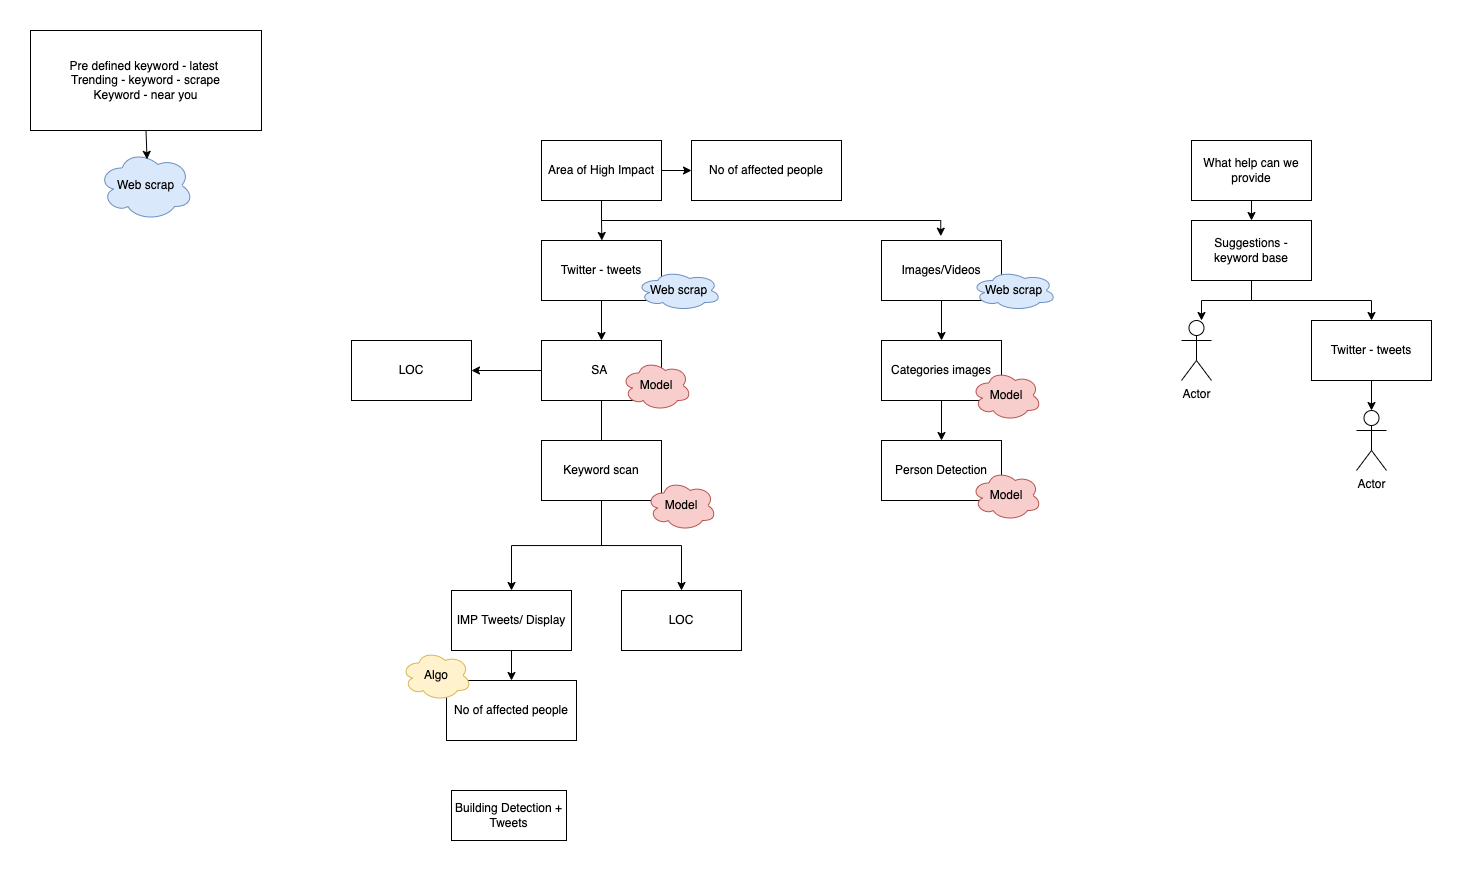

The diagram above was exported from draw.io. Its source (the exported page's mxGraphModel, read from the mxfile embedded in the PNG):
<mxGraphModel dx="2328" dy="806" grid="1" gridSize="10" guides="1" tooltips="1" connect="1" arrows="1" fold="1" page="1" pageScale="1" pageWidth="827" pageHeight="1169" math="0" shadow="0">
  <root>
    <mxCell id="ABRJsEfVSWevK8qTIMaY-0" />
    <mxCell id="ABRJsEfVSWevK8qTIMaY-1" parent="ABRJsEfVSWevK8qTIMaY-0" />
    <mxCell id="w7W_AyCQGPP2PRqfe5Fr-1" style="edgeStyle=orthogonalEdgeStyle;rounded=0;orthogonalLoop=1;jettySize=auto;html=1;exitX=0.5;exitY=1;exitDx=0;exitDy=0;" parent="ABRJsEfVSWevK8qTIMaY-1" source="w7W_AyCQGPP2PRqfe5Fr-0" edge="1">
      <mxGeometry relative="1" as="geometry">
        <mxPoint x="110.33333333333326" y="230" as="targetPoint" />
      </mxGeometry>
    </mxCell>
    <mxCell id="2WSzGP_D3XQAcjcHGqxD-11" style="edgeStyle=orthogonalEdgeStyle;rounded=0;orthogonalLoop=1;jettySize=auto;html=1;exitX=0.5;exitY=1;exitDx=0;exitDy=0;entryX=0.494;entryY=-0.072;entryDx=0;entryDy=0;entryPerimeter=0;" parent="ABRJsEfVSWevK8qTIMaY-1" source="w7W_AyCQGPP2PRqfe5Fr-0" target="2WSzGP_D3XQAcjcHGqxD-10" edge="1">
      <mxGeometry relative="1" as="geometry" />
    </mxCell>
    <mxCell id="2WSzGP_D3XQAcjcHGqxD-18" style="edgeStyle=orthogonalEdgeStyle;rounded=0;orthogonalLoop=1;jettySize=auto;html=1;exitX=1;exitY=0.5;exitDx=0;exitDy=0;entryX=0;entryY=0.5;entryDx=0;entryDy=0;" parent="ABRJsEfVSWevK8qTIMaY-1" source="w7W_AyCQGPP2PRqfe5Fr-0" target="2WSzGP_D3XQAcjcHGqxD-17" edge="1">
      <mxGeometry relative="1" as="geometry" />
    </mxCell>
    <mxCell id="w7W_AyCQGPP2PRqfe5Fr-0" value="Area of High Impact" style="whiteSpace=wrap;html=1;" parent="ABRJsEfVSWevK8qTIMaY-1" vertex="1">
      <mxGeometry x="50" y="130" width="120" height="60" as="geometry" />
    </mxCell>
    <mxCell id="2WSzGP_D3XQAcjcHGqxD-2" value="" style="edgeStyle=orthogonalEdgeStyle;rounded=0;orthogonalLoop=1;jettySize=auto;html=1;" parent="ABRJsEfVSWevK8qTIMaY-1" target="2WSzGP_D3XQAcjcHGqxD-1" edge="1">
      <mxGeometry relative="1" as="geometry">
        <mxPoint x="110" y="289.9999999999999" as="sourcePoint" />
      </mxGeometry>
    </mxCell>
    <mxCell id="2WSzGP_D3XQAcjcHGqxD-3" style="edgeStyle=orthogonalEdgeStyle;rounded=0;orthogonalLoop=1;jettySize=auto;html=1;exitX=0.5;exitY=1;exitDx=0;exitDy=0;" parent="ABRJsEfVSWevK8qTIMaY-1" source="2WSzGP_D3XQAcjcHGqxD-1" edge="1">
      <mxGeometry relative="1" as="geometry">
        <mxPoint x="110.33333333333326" y="470" as="targetPoint" />
      </mxGeometry>
    </mxCell>
    <mxCell id="2WSzGP_D3XQAcjcHGqxD-27" style="edgeStyle=orthogonalEdgeStyle;rounded=0;orthogonalLoop=1;jettySize=auto;html=1;exitX=0;exitY=0.5;exitDx=0;exitDy=0;entryX=1;entryY=0.5;entryDx=0;entryDy=0;" parent="ABRJsEfVSWevK8qTIMaY-1" source="2WSzGP_D3XQAcjcHGqxD-1" target="2WSzGP_D3XQAcjcHGqxD-26" edge="1">
      <mxGeometry relative="1" as="geometry" />
    </mxCell>
    <mxCell id="2WSzGP_D3XQAcjcHGqxD-1" value="SA&amp;nbsp;" style="whiteSpace=wrap;html=1;" parent="ABRJsEfVSWevK8qTIMaY-1" vertex="1">
      <mxGeometry x="50" y="330" width="120" height="60" as="geometry" />
    </mxCell>
    <mxCell id="2WSzGP_D3XQAcjcHGqxD-7" style="edgeStyle=orthogonalEdgeStyle;rounded=0;orthogonalLoop=1;jettySize=auto;html=1;exitX=0.5;exitY=1;exitDx=0;exitDy=0;entryX=0.5;entryY=0;entryDx=0;entryDy=0;" parent="ABRJsEfVSWevK8qTIMaY-1" source="2WSzGP_D3XQAcjcHGqxD-4" target="2WSzGP_D3XQAcjcHGqxD-6" edge="1">
      <mxGeometry relative="1" as="geometry" />
    </mxCell>
    <mxCell id="2WSzGP_D3XQAcjcHGqxD-9" style="edgeStyle=orthogonalEdgeStyle;rounded=0;orthogonalLoop=1;jettySize=auto;html=1;exitX=0.5;exitY=1;exitDx=0;exitDy=0;entryX=0.5;entryY=0;entryDx=0;entryDy=0;" parent="ABRJsEfVSWevK8qTIMaY-1" source="2WSzGP_D3XQAcjcHGqxD-4" target="2WSzGP_D3XQAcjcHGqxD-8" edge="1">
      <mxGeometry relative="1" as="geometry" />
    </mxCell>
    <mxCell id="2WSzGP_D3XQAcjcHGqxD-4" value="Keyword scan" style="whiteSpace=wrap;html=1;" parent="ABRJsEfVSWevK8qTIMaY-1" vertex="1">
      <mxGeometry x="50" y="430" width="120" height="60" as="geometry" />
    </mxCell>
    <mxCell id="2WSzGP_D3XQAcjcHGqxD-6" value="LOC" style="whiteSpace=wrap;html=1;" parent="ABRJsEfVSWevK8qTIMaY-1" vertex="1">
      <mxGeometry x="130" y="580" width="120" height="60" as="geometry" />
    </mxCell>
    <mxCell id="2WSzGP_D3XQAcjcHGqxD-19" style="edgeStyle=orthogonalEdgeStyle;rounded=0;orthogonalLoop=1;jettySize=auto;html=1;exitX=0.5;exitY=1;exitDx=0;exitDy=0;" parent="ABRJsEfVSWevK8qTIMaY-1" source="2WSzGP_D3XQAcjcHGqxD-8" edge="1">
      <mxGeometry relative="1" as="geometry">
        <mxPoint x="20" y="670" as="targetPoint" />
      </mxGeometry>
    </mxCell>
    <mxCell id="2WSzGP_D3XQAcjcHGqxD-8" value="IMP Tweets/ Display" style="whiteSpace=wrap;html=1;" parent="ABRJsEfVSWevK8qTIMaY-1" vertex="1">
      <mxGeometry x="-40" y="580" width="120" height="60" as="geometry" />
    </mxCell>
    <mxCell id="2WSzGP_D3XQAcjcHGqxD-13" style="edgeStyle=orthogonalEdgeStyle;rounded=0;orthogonalLoop=1;jettySize=auto;html=1;exitX=0.5;exitY=1;exitDx=0;exitDy=0;entryX=0.5;entryY=0;entryDx=0;entryDy=0;" parent="ABRJsEfVSWevK8qTIMaY-1" source="2WSzGP_D3XQAcjcHGqxD-10" target="2WSzGP_D3XQAcjcHGqxD-12" edge="1">
      <mxGeometry relative="1" as="geometry" />
    </mxCell>
    <mxCell id="2WSzGP_D3XQAcjcHGqxD-10" value="Images/Videos" style="whiteSpace=wrap;html=1;" parent="ABRJsEfVSWevK8qTIMaY-1" vertex="1">
      <mxGeometry x="390" y="230" width="120" height="60" as="geometry" />
    </mxCell>
    <mxCell id="2WSzGP_D3XQAcjcHGqxD-14" style="edgeStyle=orthogonalEdgeStyle;rounded=0;orthogonalLoop=1;jettySize=auto;html=1;exitX=0.5;exitY=1;exitDx=0;exitDy=0;" parent="ABRJsEfVSWevK8qTIMaY-1" source="2WSzGP_D3XQAcjcHGqxD-12" edge="1">
      <mxGeometry relative="1" as="geometry">
        <mxPoint x="450" y="430" as="targetPoint" />
      </mxGeometry>
    </mxCell>
    <mxCell id="2WSzGP_D3XQAcjcHGqxD-12" value="Categories images" style="whiteSpace=wrap;html=1;" parent="ABRJsEfVSWevK8qTIMaY-1" vertex="1">
      <mxGeometry x="390" y="330" width="120" height="60" as="geometry" />
    </mxCell>
    <mxCell id="2WSzGP_D3XQAcjcHGqxD-15" value="Person Detection" style="whiteSpace=wrap;html=1;" parent="ABRJsEfVSWevK8qTIMaY-1" vertex="1">
      <mxGeometry x="390" y="430" width="120" height="60" as="geometry" />
    </mxCell>
    <mxCell id="2WSzGP_D3XQAcjcHGqxD-17" value="No of affected people" style="whiteSpace=wrap;html=1;" parent="ABRJsEfVSWevK8qTIMaY-1" vertex="1">
      <mxGeometry x="200" y="130" width="150" height="60" as="geometry" />
    </mxCell>
    <mxCell id="2WSzGP_D3XQAcjcHGqxD-20" value="No of affected people" style="whiteSpace=wrap;html=1;" parent="ABRJsEfVSWevK8qTIMaY-1" vertex="1">
      <mxGeometry x="-45" y="670" width="130" height="60" as="geometry" />
    </mxCell>
    <mxCell id="2WSzGP_D3XQAcjcHGqxD-23" value="Building Detection + Tweets" style="whiteSpace=wrap;html=1;" parent="ABRJsEfVSWevK8qTIMaY-1" vertex="1">
      <mxGeometry x="-40" y="780" width="115" height="50" as="geometry" />
    </mxCell>
    <mxCell id="2WSzGP_D3XQAcjcHGqxD-26" value="LOC" style="whiteSpace=wrap;html=1;" parent="ABRJsEfVSWevK8qTIMaY-1" vertex="1">
      <mxGeometry x="-140" y="330" width="120" height="60" as="geometry" />
    </mxCell>
    <mxCell id="2WSzGP_D3XQAcjcHGqxD-28" value="Model" style="ellipse;shape=cloud;whiteSpace=wrap;html=1;fillColor=#f8cecc;strokeColor=#b85450;" parent="ABRJsEfVSWevK8qTIMaY-1" vertex="1">
      <mxGeometry x="130" y="350" width="70" height="50" as="geometry" />
    </mxCell>
    <mxCell id="2WSzGP_D3XQAcjcHGqxD-29" value="Model" style="ellipse;shape=cloud;whiteSpace=wrap;html=1;fillColor=#f8cecc;strokeColor=#b85450;" parent="ABRJsEfVSWevK8qTIMaY-1" vertex="1">
      <mxGeometry x="155" y="470" width="70" height="50" as="geometry" />
    </mxCell>
    <mxCell id="2WSzGP_D3XQAcjcHGqxD-30" value="Model" style="ellipse;shape=cloud;whiteSpace=wrap;html=1;fillColor=#f8cecc;strokeColor=#b85450;" parent="ABRJsEfVSWevK8qTIMaY-1" vertex="1">
      <mxGeometry x="480" y="360" width="70" height="50" as="geometry" />
    </mxCell>
    <mxCell id="2WSzGP_D3XQAcjcHGqxD-31" value="Model" style="ellipse;shape=cloud;whiteSpace=wrap;html=1;fillColor=#f8cecc;strokeColor=#b85450;" parent="ABRJsEfVSWevK8qTIMaY-1" vertex="1">
      <mxGeometry x="480" y="460" width="70" height="50" as="geometry" />
    </mxCell>
    <mxCell id="2WSzGP_D3XQAcjcHGqxD-32" value="Algo" style="ellipse;shape=cloud;whiteSpace=wrap;html=1;fillColor=#fff2cc;strokeColor=#d6b656;" parent="ABRJsEfVSWevK8qTIMaY-1" vertex="1">
      <mxGeometry x="-90" y="640" width="70" height="50" as="geometry" />
    </mxCell>
    <mxCell id="2WSzGP_D3XQAcjcHGqxD-36" style="edgeStyle=orthogonalEdgeStyle;rounded=0;orthogonalLoop=1;jettySize=auto;html=1;exitX=0.5;exitY=1;exitDx=0;exitDy=0;entryX=0.5;entryY=0;entryDx=0;entryDy=0;" parent="ABRJsEfVSWevK8qTIMaY-1" source="2WSzGP_D3XQAcjcHGqxD-33" target="2WSzGP_D3XQAcjcHGqxD-34" edge="1">
      <mxGeometry relative="1" as="geometry" />
    </mxCell>
    <mxCell id="2WSzGP_D3XQAcjcHGqxD-33" value="What help can we provide" style="whiteSpace=wrap;html=1;" parent="ABRJsEfVSWevK8qTIMaY-1" vertex="1">
      <mxGeometry x="700" y="130" width="120" height="60" as="geometry" />
    </mxCell>
    <mxCell id="2WSzGP_D3XQAcjcHGqxD-37" style="edgeStyle=orthogonalEdgeStyle;rounded=0;orthogonalLoop=1;jettySize=auto;html=1;exitX=0.5;exitY=1;exitDx=0;exitDy=0;" parent="ABRJsEfVSWevK8qTIMaY-1" source="2WSzGP_D3XQAcjcHGqxD-34" edge="1">
      <mxGeometry relative="1" as="geometry">
        <mxPoint x="710" y="309.9999999999999" as="targetPoint" />
      </mxGeometry>
    </mxCell>
    <mxCell id="2WSzGP_D3XQAcjcHGqxD-38" style="edgeStyle=orthogonalEdgeStyle;rounded=0;orthogonalLoop=1;jettySize=auto;html=1;exitX=0.5;exitY=1;exitDx=0;exitDy=0;entryX=0.5;entryY=0;entryDx=0;entryDy=0;" parent="ABRJsEfVSWevK8qTIMaY-1" source="2WSzGP_D3XQAcjcHGqxD-34" target="2WSzGP_D3XQAcjcHGqxD-35" edge="1">
      <mxGeometry relative="1" as="geometry" />
    </mxCell>
    <mxCell id="2WSzGP_D3XQAcjcHGqxD-34" value="Suggestions - keyword base" style="whiteSpace=wrap;html=1;" parent="ABRJsEfVSWevK8qTIMaY-1" vertex="1">
      <mxGeometry x="700" y="210" width="120" height="60" as="geometry" />
    </mxCell>
    <mxCell id="2WSzGP_D3XQAcjcHGqxD-42" style="edgeStyle=orthogonalEdgeStyle;rounded=0;orthogonalLoop=1;jettySize=auto;html=1;exitX=0.5;exitY=1;exitDx=0;exitDy=0;" parent="ABRJsEfVSWevK8qTIMaY-1" source="2WSzGP_D3XQAcjcHGqxD-35" edge="1">
      <mxGeometry relative="1" as="geometry">
        <mxPoint x="880" y="400" as="targetPoint" />
      </mxGeometry>
    </mxCell>
    <mxCell id="2WSzGP_D3XQAcjcHGqxD-35" value="Twitter - tweets" style="whiteSpace=wrap;html=1;" parent="ABRJsEfVSWevK8qTIMaY-1" vertex="1">
      <mxGeometry x="820" y="310" width="120" height="60" as="geometry" />
    </mxCell>
    <mxCell id="2WSzGP_D3XQAcjcHGqxD-39" value="Actor" style="shape=umlActor;verticalLabelPosition=bottom;verticalAlign=top;html=1;outlineConnect=0;" parent="ABRJsEfVSWevK8qTIMaY-1" vertex="1">
      <mxGeometry x="690" y="310" width="30" height="60" as="geometry" />
    </mxCell>
    <mxCell id="2WSzGP_D3XQAcjcHGqxD-40" value="Twitter - tweets" style="whiteSpace=wrap;html=1;" parent="ABRJsEfVSWevK8qTIMaY-1" vertex="1">
      <mxGeometry x="50" y="230" width="120" height="60" as="geometry" />
    </mxCell>
    <mxCell id="2WSzGP_D3XQAcjcHGqxD-41" value="Actor" style="shape=umlActor;verticalLabelPosition=bottom;verticalAlign=top;html=1;outlineConnect=0;" parent="ABRJsEfVSWevK8qTIMaY-1" vertex="1">
      <mxGeometry x="865" y="400" width="30" height="60" as="geometry" />
    </mxCell>
    <mxCell id="2WSzGP_D3XQAcjcHGqxD-43" value="Web scrap" style="ellipse;shape=cloud;whiteSpace=wrap;html=1;fillColor=#dae8fc;strokeColor=#6c8ebf;" parent="ABRJsEfVSWevK8qTIMaY-1" vertex="1">
      <mxGeometry x="145" y="260" width="85" height="40" as="geometry" />
    </mxCell>
    <mxCell id="2WSzGP_D3XQAcjcHGqxD-44" value="Web scrap" style="ellipse;shape=cloud;whiteSpace=wrap;html=1;fillColor=#dae8fc;strokeColor=#6c8ebf;" parent="ABRJsEfVSWevK8qTIMaY-1" vertex="1">
      <mxGeometry x="480" y="260" width="85" height="40" as="geometry" />
    </mxCell>
    <mxCell id="2WSzGP_D3XQAcjcHGqxD-45" value="Web scrap" style="ellipse;shape=cloud;whiteSpace=wrap;html=1;fillColor=#dae8fc;strokeColor=#6c8ebf;" parent="ABRJsEfVSWevK8qTIMaY-1" vertex="1">
      <mxGeometry x="-393" y="140" width="95" height="70" as="geometry" />
    </mxCell>
    <mxCell id="2WSzGP_D3XQAcjcHGqxD-47" style="edgeStyle=orthogonalEdgeStyle;rounded=0;orthogonalLoop=1;jettySize=auto;html=1;exitX=0.5;exitY=1;exitDx=0;exitDy=0;entryX=0.511;entryY=0.126;entryDx=0;entryDy=0;entryPerimeter=0;" parent="ABRJsEfVSWevK8qTIMaY-1" source="2WSzGP_D3XQAcjcHGqxD-46" target="2WSzGP_D3XQAcjcHGqxD-45" edge="1">
      <mxGeometry relative="1" as="geometry" />
    </mxCell>
    <mxCell id="2WSzGP_D3XQAcjcHGqxD-46" value="Pre defined keyword - latest&amp;nbsp;&lt;br&gt;Trending - keyword - scrape&lt;br&gt;Keyword - near you&lt;br&gt;" style="whiteSpace=wrap;html=1;" parent="ABRJsEfVSWevK8qTIMaY-1" vertex="1">
      <mxGeometry x="-461" y="20" width="231" height="100" as="geometry" />
    </mxCell>
  </root>
</mxGraphModel>